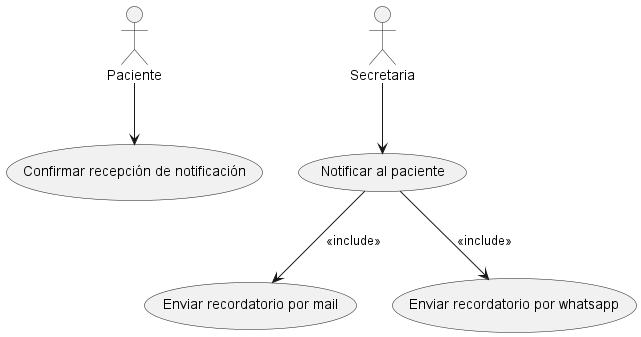

The diagram above was rendered by PlantUML. Its source (embedded in the PNG):
@startuml
actor Paciente
actor Secretaria

Secretaria --> (Notificar al paciente)
Paciente --> (Confirmar recepción de notificación)

(Notificar al paciente) --> (Enviar recordatorio por mail) : <<include>>
(Notificar al paciente) --> (Enviar recordatorio por whatsapp) : <<include>>

@enduml